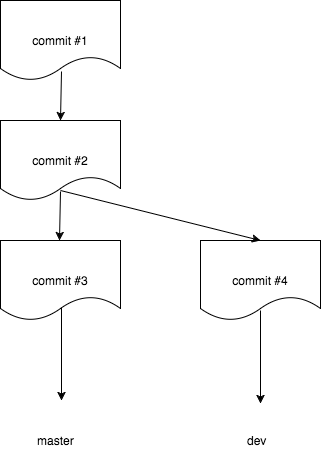

The diagram above was exported from draw.io. Its source (the exported page's mxGraphModel, read from the mxfile embedded in the PNG):
<mxGraphModel dx="1143" dy="725" grid="1" gridSize="10" guides="1" tooltips="1" connect="1" arrows="1" fold="1" page="1" pageScale="1" pageWidth="826" pageHeight="1169" background="#ffffff" math="0" shadow="0">
  <root>
    <mxCell id="0" />
    <mxCell id="1" parent="0" />
    <mxCell id="2" value="commit #1" style="shape=document;whiteSpace=wrap;html=1;" vertex="1" parent="1">
      <mxGeometry x="360" y="80" width="120" height="80" as="geometry" />
    </mxCell>
    <mxCell id="3" value="commit #2" style="shape=document;whiteSpace=wrap;html=1;" vertex="1" parent="1">
      <mxGeometry x="360" y="200" width="120" height="80" as="geometry" />
    </mxCell>
    <mxCell id="4" value="commit #4" style="shape=document;whiteSpace=wrap;html=1;" vertex="1" parent="1">
      <mxGeometry x="560" y="320" width="120" height="80" as="geometry" />
    </mxCell>
    <mxCell id="5" value="commit #3" style="shape=document;whiteSpace=wrap;html=1;" vertex="1" parent="1">
      <mxGeometry x="360" y="320" width="120" height="80" as="geometry" />
    </mxCell>
    <mxCell id="6" value="" style="endArrow=classic;html=1;entryX=0.5;entryY=0;exitX=0.508;exitY=0.888;exitPerimeter=0;" edge="1" parent="1" source="2" target="3">
      <mxGeometry width="50" height="50" relative="1" as="geometry">
        <mxPoint x="360" y="470" as="sourcePoint" />
        <mxPoint x="410" y="420" as="targetPoint" />
      </mxGeometry>
    </mxCell>
    <mxCell id="7" value="" style="endArrow=classic;html=1;exitX=0.5;exitY=0.875;exitPerimeter=0;entryX=0.5;entryY=0;" edge="1" parent="1" source="3" target="4">
      <mxGeometry width="50" height="50" relative="1" as="geometry">
        <mxPoint x="490" y="310" as="sourcePoint" />
        <mxPoint x="540" y="260" as="targetPoint" />
      </mxGeometry>
    </mxCell>
    <mxCell id="8" value="" style="endArrow=classic;html=1;entryX=0.5;entryY=0;exitX=0.508;exitY=0.888;exitPerimeter=0;" edge="1" parent="1">
      <mxGeometry x="419" y="271" width="50" height="50" as="geometry">
        <mxPoint x="420" y="271" as="sourcePoint" />
        <mxPoint x="419" y="320" as="targetPoint" />
      </mxGeometry>
    </mxCell>
    <mxCell id="9" value="" style="endArrow=classic;html=1;exitX=0.508;exitY=0.838;exitPerimeter=0;" edge="1" parent="1" source="5">
      <mxGeometry width="50" height="50" relative="1" as="geometry">
        <mxPoint x="360" y="470" as="sourcePoint" />
        <mxPoint x="421" y="480" as="targetPoint" />
      </mxGeometry>
    </mxCell>
    <mxCell id="10" value="" style="endArrow=classic;html=1;exitX=0.508;exitY=0.838;exitPerimeter=0;" edge="1" parent="1">
      <mxGeometry x="620" y="390" width="50" height="50" as="geometry">
        <mxPoint x="620" y="390" as="sourcePoint" />
        <mxPoint x="620" y="483" as="targetPoint" />
      </mxGeometry>
    </mxCell>
    <mxCell id="11" value="master" style="text;html=1;resizable=0;points=[];autosize=1;align=left;verticalAlign=top;spacingTop=-4;" vertex="1" parent="1">
      <mxGeometry x="395" y="511" width="50" height="20" as="geometry" />
    </mxCell>
    <mxCell id="12" value="dev" style="text;html=1;resizable=0;points=[];autosize=1;align=left;verticalAlign=top;spacingTop=-4;" vertex="1" parent="1">
      <mxGeometry x="605" y="511" width="30" height="20" as="geometry" />
    </mxCell>
  </root>
</mxGraphModel>